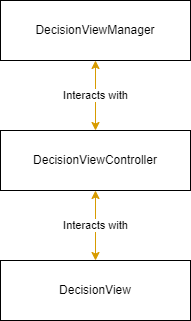

The diagram above was exported from draw.io. Its source (the exported page's mxGraphModel, read from the mxfile embedded in the PNG):
<mxGraphModel dx="1102" dy="857" grid="1" gridSize="10" guides="1" tooltips="1" connect="1" arrows="1" fold="1" page="1" pageScale="1" pageWidth="850" pageHeight="1100" math="0" shadow="0">
  <root>
    <mxCell id="zF052iLjXmioo-0cOQtH-0" />
    <mxCell id="zF052iLjXmioo-0cOQtH-1" parent="zF052iLjXmioo-0cOQtH-0" />
    <mxCell id="zF052iLjXmioo-0cOQtH-2" value="DecisionViewManager" style="rounded=0;whiteSpace=wrap;html=1;" parent="zF052iLjXmioo-0cOQtH-1" vertex="1">
      <mxGeometry x="330" y="60" width="190" height="60" as="geometry" />
    </mxCell>
    <mxCell id="zF052iLjXmioo-0cOQtH-3" value="DecisionViewController" style="rounded=0;whiteSpace=wrap;html=1;" parent="zF052iLjXmioo-0cOQtH-1" vertex="1">
      <mxGeometry x="330" y="190" width="190" height="60" as="geometry" />
    </mxCell>
    <mxCell id="zF052iLjXmioo-0cOQtH-4" value="Interacts with" style="endArrow=classic;startArrow=classic;html=1;entryX=0.5;entryY=1;entryDx=0;entryDy=0;edgeStyle=orthogonalEdgeStyle;exitX=0.5;exitY=0;exitDx=0;exitDy=0;fillColor=#ffe6cc;strokeColor=#d79b00;" parent="zF052iLjXmioo-0cOQtH-1" source="zF052iLjXmioo-0cOQtH-3" target="zF052iLjXmioo-0cOQtH-2" edge="1">
      <mxGeometry width="50" height="50" relative="1" as="geometry">
        <mxPoint x="275" y="150" as="sourcePoint" />
        <mxPoint x="170" y="260" as="targetPoint" />
      </mxGeometry>
    </mxCell>
    <mxCell id="LHdlx9beicU5PgKvLEtv-0" value="DecisionView" style="rounded=0;whiteSpace=wrap;html=1;" parent="zF052iLjXmioo-0cOQtH-1" vertex="1">
      <mxGeometry x="330" y="320" width="190" height="60" as="geometry" />
    </mxCell>
    <mxCell id="LHdlx9beicU5PgKvLEtv-1" value="Interacts with" style="endArrow=classic;startArrow=classic;html=1;entryX=0.5;entryY=1;entryDx=0;entryDy=0;edgeStyle=orthogonalEdgeStyle;exitX=0.5;exitY=0;exitDx=0;exitDy=0;fillColor=#ffe6cc;strokeColor=#d79b00;" parent="zF052iLjXmioo-0cOQtH-1" source="LHdlx9beicU5PgKvLEtv-0" target="zF052iLjXmioo-0cOQtH-3" edge="1">
      <mxGeometry width="50" height="50" relative="1" as="geometry">
        <mxPoint x="435" y="200" as="sourcePoint" />
        <mxPoint x="435" y="130" as="targetPoint" />
      </mxGeometry>
    </mxCell>
  </root>
</mxGraphModel>